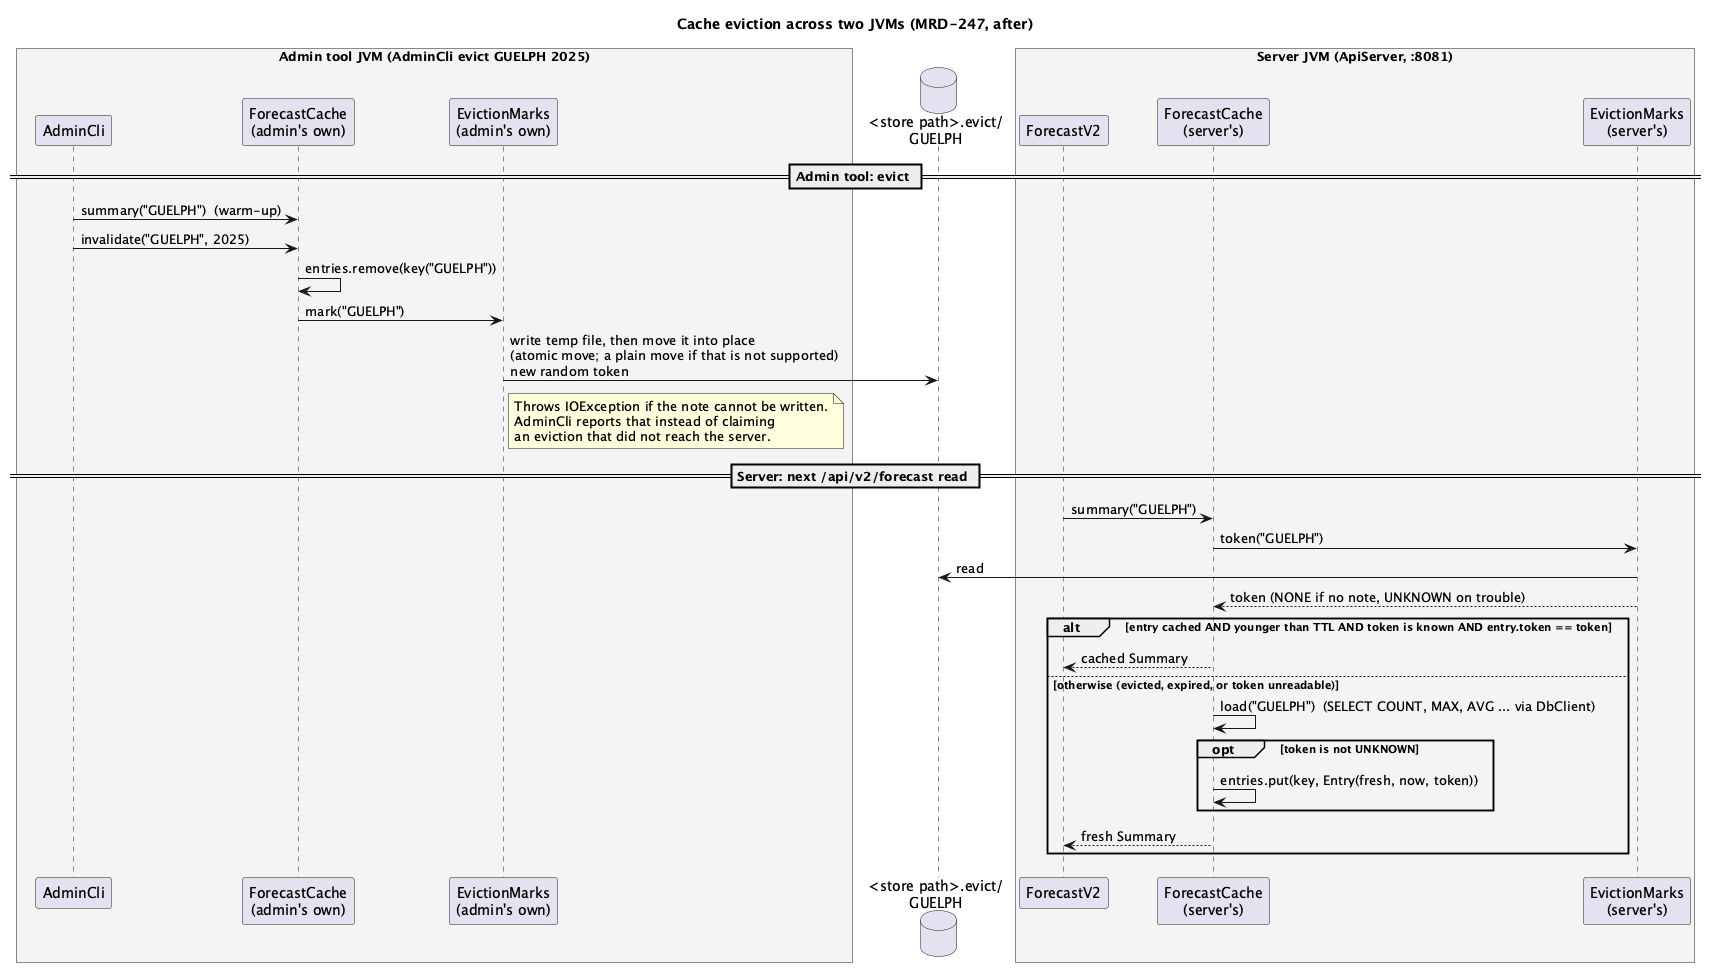

The diagram above was rendered by PlantUML. Its source (embedded in the PNG):
@startuml services-evict-sequence
' How an eviction reaches the running server after MRD-247.
' Before the fix the admin tool's invalidate() removed a key that was never stored
' and, being a separate JVM, could not reach the server's cache at all.
title Cache eviction across two JVMs (MRD-247, after)
skinparam shadowing false
skinparam sequenceMessageAlign left

box "Admin tool JVM (AdminCli evict GUELPH 2025)" #F4F4F4
  participant AdminCli
  participant "ForecastCache\n(admin's own)" as AC
  participant "EvictionMarks\n(admin's own)" as AM
end box

database "<store path>.evict/\nGUELPH" as Notes

box "Server JVM (ApiServer, :8081)" #F4F4F4
  participant ForecastV2
  participant "ForecastCache\n(server's)" as SC
  participant "EvictionMarks\n(server's)" as SM
end box

== Admin tool: evict ==
AdminCli -> AC : summary("GUELPH")  (warm-up)
AdminCli -> AC : invalidate("GUELPH", 2025)
AC -> AC : entries.remove(key("GUELPH"))
AC -> AM : mark("GUELPH")
AM -> Notes : write temp file, then move it into place\n(atomic move; a plain move if that is not supported)\nnew random token
note right of AM
  Throws IOException if the note cannot be written.
  AdminCli reports that instead of claiming
  an eviction that did not reach the server.
end note

== Server: next /api/v2/forecast read ==
ForecastV2 -> SC : summary("GUELPH")
SC -> SM : token("GUELPH")
SM -> Notes : read
SM --> SC : token (NONE if no note, UNKNOWN on trouble)
alt entry cached AND younger than TTL AND token is known AND entry.token == token
  SC --> ForecastV2 : cached Summary
else otherwise (evicted, expired, or token unreadable)
  SC -> SC : load("GUELPH")  (SELECT COUNT, MAX, AVG ... via DbClient)
  opt token is not UNKNOWN
    SC -> SC : entries.put(key, Entry(fresh, now, token))
  end
  SC --> ForecastV2 : fresh Summary
end
@enduml